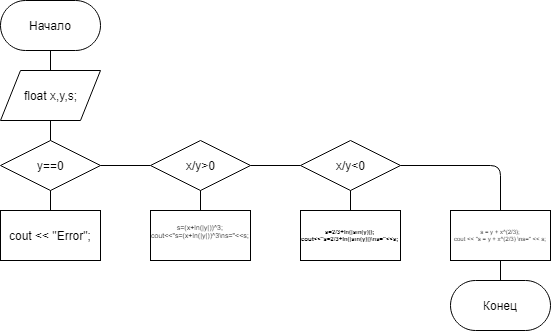

The diagram above was exported from draw.io. Its source (the exported page's mxGraphModel, read from the mxfile embedded in the PNG):
<mxGraphModel dx="1158" dy="628" grid="1" gridSize="10" guides="1" tooltips="1" connect="1" arrows="1" fold="1" page="1" pageScale="1" pageWidth="827" pageHeight="1169" math="0" shadow="0">
  <root>
    <mxCell id="0" />
    <mxCell id="1" parent="0" />
    <mxCell id="YsQYetn9StD9tAgbOYY9-2" value="Начало" style="html=1;dashed=0;whitespace=wrap;shape=mxgraph.dfd.start" vertex="1" parent="1">
      <mxGeometry x="170" y="10" width="100" height="50" as="geometry" />
    </mxCell>
    <mxCell id="YsQYetn9StD9tAgbOYY9-3" value="float x,y,s;" style="shape=parallelogram;perimeter=parallelogramPerimeter;whiteSpace=wrap;html=1;dashed=0;" vertex="1" parent="1">
      <mxGeometry x="170" y="80" width="100" height="50" as="geometry" />
    </mxCell>
    <mxCell id="YsQYetn9StD9tAgbOYY9-4" value="" style="endArrow=none;html=1;entryX=0.5;entryY=0.5;entryDx=0;entryDy=25;entryPerimeter=0;exitX=0.5;exitY=0;exitDx=0;exitDy=0;" edge="1" parent="1" source="YsQYetn9StD9tAgbOYY9-3" target="YsQYetn9StD9tAgbOYY9-2">
      <mxGeometry width="50" height="50" relative="1" as="geometry">
        <mxPoint x="170" y="200" as="sourcePoint" />
        <mxPoint x="220" y="150" as="targetPoint" />
      </mxGeometry>
    </mxCell>
    <mxCell id="YsQYetn9StD9tAgbOYY9-5" value="y==0" style="shape=rhombus;html=1;dashed=0;whitespace=wrap;perimeter=rhombusPerimeter;" vertex="1" parent="1">
      <mxGeometry x="170" y="150" width="100" height="50" as="geometry" />
    </mxCell>
    <mxCell id="YsQYetn9StD9tAgbOYY9-6" value="" style="endArrow=none;html=1;entryX=0.5;entryY=1;entryDx=0;entryDy=0;exitX=0.5;exitY=0;exitDx=0;exitDy=0;" edge="1" parent="1" source="YsQYetn9StD9tAgbOYY9-5" target="YsQYetn9StD9tAgbOYY9-3">
      <mxGeometry width="50" height="50" relative="1" as="geometry">
        <mxPoint x="170" y="270" as="sourcePoint" />
        <mxPoint x="220" y="220" as="targetPoint" />
      </mxGeometry>
    </mxCell>
    <mxCell id="YsQYetn9StD9tAgbOYY9-7" value="" style="endArrow=none;html=1;entryX=0.5;entryY=1;entryDx=0;entryDy=0;" edge="1" parent="1" target="YsQYetn9StD9tAgbOYY9-5">
      <mxGeometry width="50" height="50" relative="1" as="geometry">
        <mxPoint x="220" y="220" as="sourcePoint" />
        <mxPoint x="220" y="220" as="targetPoint" />
      </mxGeometry>
    </mxCell>
    <mxCell id="YsQYetn9StD9tAgbOYY9-8" value="cout &amp;lt;&amp;lt; &quot;Error&quot;;" style="html=1;dashed=0;whitespace=wrap;" vertex="1" parent="1">
      <mxGeometry x="170" y="220" width="100" height="50" as="geometry" />
    </mxCell>
    <mxCell id="YsQYetn9StD9tAgbOYY9-10" value="" style="endArrow=none;html=1;entryX=0;entryY=0.5;entryDx=0;entryDy=0;exitX=1;exitY=0.5;exitDx=0;exitDy=0;" edge="1" parent="1" source="YsQYetn9StD9tAgbOYY9-5">
      <mxGeometry width="50" height="50" relative="1" as="geometry">
        <mxPoint x="170" y="340" as="sourcePoint" />
        <mxPoint x="320" y="175" as="targetPoint" />
      </mxGeometry>
    </mxCell>
    <mxCell id="YsQYetn9StD9tAgbOYY9-12" value="x/y&amp;gt;0" style="shape=rhombus;html=1;dashed=0;whitespace=wrap;perimeter=rhombusPerimeter;" vertex="1" parent="1">
      <mxGeometry x="320" y="150" width="100" height="50" as="geometry" />
    </mxCell>
    <mxCell id="YsQYetn9StD9tAgbOYY9-13" value="&lt;div style=&quot;font-size: 7px;&quot;&gt;s=(x+ln(|y|))^3;&lt;/div&gt;&lt;div style=&quot;font-size: 7px;&quot;&gt;&lt;div style=&quot;font-size: 7px;&quot;&gt;cout&amp;lt;&amp;lt;&quot;&lt;span style=&quot;font-size: 7px;&quot;&gt;s=(x+ln(|y|))^3&lt;/span&gt;&lt;span style=&quot;font-size: 7px;&quot;&gt;\ns=&quot;&amp;lt;&amp;lt;s;&lt;/span&gt;&lt;/div&gt;&lt;div style=&quot;font-size: 7px;&quot;&gt;&lt;/div&gt;&lt;div style=&quot;font-size: 7px;&quot;&gt;&amp;nbsp;&lt;/div&gt;&lt;/div&gt;" style="html=1;dashed=0;whitespace=wrap;fontSize=7;align=center;fontStyle=0" vertex="1" parent="1">
      <mxGeometry x="320" y="220" width="100" height="50" as="geometry" />
    </mxCell>
    <mxCell id="YsQYetn9StD9tAgbOYY9-14" value="" style="endArrow=none;html=1;entryX=0.5;entryY=1;entryDx=0;entryDy=0;exitX=0.5;exitY=0;exitDx=0;exitDy=0;" edge="1" parent="1" source="YsQYetn9StD9tAgbOYY9-13" target="YsQYetn9StD9tAgbOYY9-12">
      <mxGeometry width="50" height="50" relative="1" as="geometry">
        <mxPoint x="170" y="340" as="sourcePoint" />
        <mxPoint x="220" y="290" as="targetPoint" />
      </mxGeometry>
    </mxCell>
    <mxCell id="YsQYetn9StD9tAgbOYY9-16" value="x/y&amp;lt;0" style="shape=rhombus;html=1;dashed=0;whitespace=wrap;perimeter=rhombusPerimeter;" vertex="1" parent="1">
      <mxGeometry x="470" y="150" width="100" height="50" as="geometry" />
    </mxCell>
    <mxCell id="YsQYetn9StD9tAgbOYY9-17" value="" style="endArrow=none;html=1;fontSize=7;entryX=0;entryY=0.5;entryDx=0;entryDy=0;exitX=1;exitY=0.5;exitDx=0;exitDy=0;" edge="1" parent="1" source="YsQYetn9StD9tAgbOYY9-12" target="YsQYetn9StD9tAgbOYY9-16">
      <mxGeometry width="50" height="50" relative="1" as="geometry">
        <mxPoint x="200" y="340" as="sourcePoint" />
        <mxPoint x="250" y="290" as="targetPoint" />
      </mxGeometry>
    </mxCell>
    <mxCell id="YsQYetn9StD9tAgbOYY9-18" value="&lt;div style=&quot;font-size: 6px;&quot;&gt;s=2/3+ln(|sin(y)|);&lt;/div&gt;&lt;div style=&quot;font-size: 6px;&quot;&gt;&lt;span style=&quot;font-size: 6px;&quot;&gt;cout&amp;lt;&amp;lt;&quot;s=2/3+ln(|sin(y)|)&lt;/span&gt;&lt;span style=&quot;font-size: 6px;&quot;&gt;\ns=&quot;&amp;lt;&amp;lt;s;&lt;/span&gt;&lt;/div&gt;" style="html=1;dashed=0;whitespace=wrap;fontSize=6;align=center;fontStyle=1" vertex="1" parent="1">
      <mxGeometry x="470" y="220" width="100" height="50" as="geometry" />
    </mxCell>
    <mxCell id="YsQYetn9StD9tAgbOYY9-19" value="" style="endArrow=none;html=1;fontSize=7;entryX=0.5;entryY=1;entryDx=0;entryDy=0;exitX=0.5;exitY=0;exitDx=0;exitDy=0;" edge="1" parent="1" source="YsQYetn9StD9tAgbOYY9-18" target="YsQYetn9StD9tAgbOYY9-16">
      <mxGeometry width="50" height="50" relative="1" as="geometry">
        <mxPoint x="200" y="340" as="sourcePoint" />
        <mxPoint x="250" y="290" as="targetPoint" />
      </mxGeometry>
    </mxCell>
    <mxCell id="YsQYetn9StD9tAgbOYY9-20" value="s = y + x^(2/3);&lt;br&gt;cout &amp;lt;&amp;lt; &quot;s = y + x^(2/3) \ns=&quot; &amp;lt;&amp;lt; s;" style="html=1;dashed=0;whitespace=wrap;fontSize=6;align=center;" vertex="1" parent="1">
      <mxGeometry x="620" y="220" width="100" height="50" as="geometry" />
    </mxCell>
    <mxCell id="YsQYetn9StD9tAgbOYY9-21" value="" style="endArrow=none;html=1;fontSize=6;edgeStyle=orthogonalEdgeStyle;entryX=1;entryY=0.5;entryDx=0;entryDy=0;exitX=0.5;exitY=0;exitDx=0;exitDy=0;" edge="1" parent="1" source="YsQYetn9StD9tAgbOYY9-20" target="YsQYetn9StD9tAgbOYY9-16">
      <mxGeometry width="50" height="50" relative="1" as="geometry">
        <mxPoint x="300" y="340" as="sourcePoint" />
        <mxPoint x="350" y="290" as="targetPoint" />
      </mxGeometry>
    </mxCell>
    <mxCell id="YsQYetn9StD9tAgbOYY9-22" value="Конец" style="html=1;dashed=0;whitespace=wrap;shape=mxgraph.dfd.start" vertex="1" parent="1">
      <mxGeometry x="620" y="290" width="100" height="50" as="geometry" />
    </mxCell>
    <mxCell id="YsQYetn9StD9tAgbOYY9-23" value="" style="endArrow=none;html=1;fontSize=6;entryX=0.5;entryY=1;entryDx=0;entryDy=0;exitX=0.5;exitY=0.5;exitDx=0;exitDy=-25;exitPerimeter=0;" edge="1" parent="1" source="YsQYetn9StD9tAgbOYY9-22" target="YsQYetn9StD9tAgbOYY9-20">
      <mxGeometry width="50" height="50" relative="1" as="geometry">
        <mxPoint x="510" y="410" as="sourcePoint" />
        <mxPoint x="560" y="360" as="targetPoint" />
      </mxGeometry>
    </mxCell>
  </root>
</mxGraphModel>